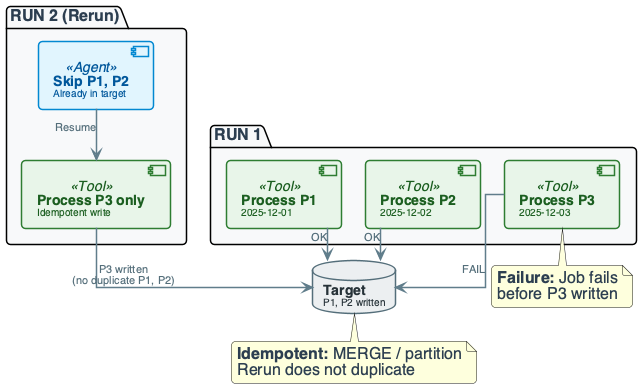

The diagram above was rendered by PlantUML. Its source (embedded in the PNG):
@startuml
'=================================================
' CANONICAL DIAGRAM TEMPLATE - DATA ENGINEERING
'=================================================

top to bottom direction
skinparam linetype ortho
skinparam shadowing false
skinparam roundcorner 8
skinparam handwritten false
skinparam nodesep 24
skinparam ranksep 28

'-------------------------
' FONT & GLOBAL STYLE
'-------------------------
skinparam defaultFontName "Segoe UI, Helvetica, sans-serif"
skinparam defaultFontSize 16
skinparam defaultFontColor #2C3E50

'-------------------------
' GENERIC BOX STYLE
'-------------------------
skinparam rectangle {
    BackgroundColor #F8F9FA
    BorderColor #90A4AE
    BorderThickness 2
    FontColor #263238
    FontSize 14
    FontStyle bold
    Padding 20
}

skinparam component {
    BackgroundColor #FFFFFF
    BorderColor #78909C
    BorderThickness 1.5
    FontSize 14
    Padding 12
}

skinparam database {
    BackgroundColor #ECEFF1
    BorderColor #546E7A
    BorderThickness 1.5
    FontSize 14
    FontColor #263238
}

skinparam arrow {
    Color #607D8B
    Thickness 1.5
    FontSize 11
    FontColor #546E7A
}

'-------------------------
' SEMANTIC STEREOTYPES
'-------------------------
skinparam component<<UI>> {
    BorderColor #8E24AA
    BackgroundColor #F3E5F5
    FontColor #4A148C
}

skinparam component<<Agent>> {
    BorderColor #0288D1
    BackgroundColor #E1F5FE
    FontColor #01579B
}

skinparam component<<Tool>> {
    BorderColor #2E7D32
    BackgroundColor #E8F5E9
    FontColor #1B5E20
}

skinparam component<<Config>> {
    BorderColor #F57C00
    BackgroundColor #FFF3E0
    FontColor #E65100
}

skinparam component<<Bad>> {
    BorderColor #C62828
    BackgroundColor #FFEBEE
    FontColor #B71C1C
}

skinparam component<<V1>> {
    BorderColor #F57C00
    BackgroundColor #FFF3E0
    FontColor #E65100
}

skinparam component<<V2>> {
    BorderColor #2E7D32
    BackgroundColor #E8F5E9
    FontColor #1B5E20
}

skinparam component<<up>> {
    BackgroundColor #E8F5E9
    BorderColor #2E7D32
}

skinparam component<<down>> {
    BackgroundColor #FFEBEE
    BorderColor #C62828
}

skinparam database<<up>> {
    BackgroundColor #E8F5E9
    BorderColor #2E7D32
}

skinparam database<<down>> {
    BackgroundColor #FFEBEE
    BorderColor #C62828
}

skinparam component<<success>> {
    BackgroundColor #E8F5E9
    BorderColor #2E7D32
}

skinparam component<<failure>> {
    BackgroundColor #FFEBEE
    BorderColor #C62828
}

'=================================================

' FAILURE: PARTIAL RUN AND IDEMPOTENT RERUN
package "RUN 1" #F8F9FA {
    component "**Process P1**\n<size:10>2025-12-01</size>" as P1 <<Tool>>
    component "**Process P2**\n<size:10>2025-12-02</size>" as P2 <<Tool>>
    component "**Process P3**\n<size:10>2025-12-03</size>" as P3 <<Tool>>
}

database "**Target**\n<size:10>P1, P2 written</size>" as TARGET

package "RUN 2 (Rerun)" #F8F9FA {
    component "**Skip P1, P2**\n<size:10>Already in target</size>" as SKIP <<Agent>>
    component "**Process P3 only**\n<size:10>Idempotent write</size>" as P3B <<Tool>>
}

P1 --> TARGET : "OK"
P2 --> TARGET : "OK"
P3 --> TARGET : "FAIL"

note bottom of P3
  **Failure:** Job fails
  before P3 written
end note

SKIP --> P3B : "Resume"
P3B --> TARGET : "P3 written\n(no duplicate P1, P2)"

note bottom of TARGET
  **Idempotent:** MERGE / partition
  Rerun does not duplicate
end note

@enduml